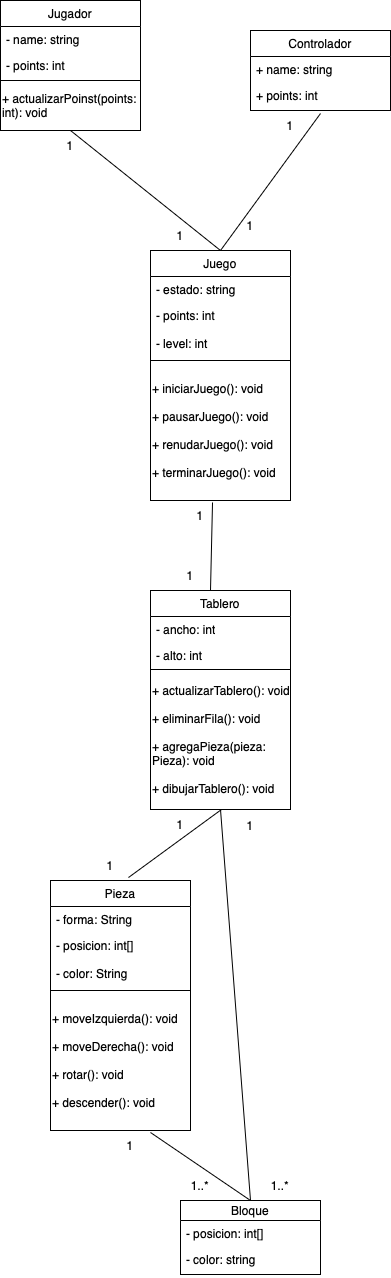

The diagram above was exported from draw.io. Its source (the exported page's mxGraphModel, read from the mxfile embedded in the PNG):
<mxGraphModel dx="1072" dy="733" grid="1" gridSize="10" guides="1" tooltips="1" connect="1" arrows="1" fold="1" page="1" pageScale="1" pageWidth="827" pageHeight="1169" math="0" shadow="0">
  <root>
    <mxCell id="0" />
    <mxCell id="1" parent="0" />
    <mxCell id="cuAQlYNMJ1WRQqnKgjd1-1" value="Tablero" style="swimlane;fontStyle=0;childLayout=stackLayout;horizontal=1;startSize=26;fillColor=none;horizontalStack=0;resizeParent=1;resizeParentMax=0;resizeLast=0;collapsible=1;marginBottom=0;whiteSpace=wrap;html=1;" vertex="1" parent="1">
      <mxGeometry x="230" y="970" width="140" height="80" as="geometry" />
    </mxCell>
    <mxCell id="cuAQlYNMJ1WRQqnKgjd1-2" value="- ancho: int" style="text;strokeColor=none;fillColor=none;align=left;verticalAlign=top;spacingLeft=4;spacingRight=4;overflow=hidden;rotatable=0;points=[[0,0.5],[1,0.5]];portConstraint=eastwest;whiteSpace=wrap;html=1;" vertex="1" parent="cuAQlYNMJ1WRQqnKgjd1-1">
      <mxGeometry y="26" width="140" height="26" as="geometry" />
    </mxCell>
    <mxCell id="cuAQlYNMJ1WRQqnKgjd1-3" value="- alto: int" style="text;strokeColor=none;fillColor=none;align=left;verticalAlign=top;spacingLeft=4;spacingRight=4;overflow=hidden;rotatable=0;points=[[0,0.5],[1,0.5]];portConstraint=eastwest;whiteSpace=wrap;html=1;" vertex="1" parent="cuAQlYNMJ1WRQqnKgjd1-1">
      <mxGeometry y="52" width="140" height="28" as="geometry" />
    </mxCell>
    <mxCell id="cuAQlYNMJ1WRQqnKgjd1-5" value="Juego" style="swimlane;fontStyle=0;childLayout=stackLayout;horizontal=1;startSize=26;fillColor=none;horizontalStack=0;resizeParent=1;resizeParentMax=0;resizeLast=0;collapsible=1;marginBottom=0;whiteSpace=wrap;html=1;" vertex="1" parent="1">
      <mxGeometry x="230" y="630" width="140" height="110" as="geometry" />
    </mxCell>
    <mxCell id="cuAQlYNMJ1WRQqnKgjd1-6" value="- estado: string" style="text;strokeColor=none;fillColor=none;align=left;verticalAlign=top;spacingLeft=4;spacingRight=4;overflow=hidden;rotatable=0;points=[[0,0.5],[1,0.5]];portConstraint=eastwest;whiteSpace=wrap;html=1;" vertex="1" parent="cuAQlYNMJ1WRQqnKgjd1-5">
      <mxGeometry y="26" width="140" height="26" as="geometry" />
    </mxCell>
    <mxCell id="cuAQlYNMJ1WRQqnKgjd1-7" value="- points: int&lt;div&gt;&lt;br&gt;&lt;/div&gt;&lt;div&gt;- level: int&lt;/div&gt;" style="text;strokeColor=none;fillColor=none;align=left;verticalAlign=top;spacingLeft=4;spacingRight=4;overflow=hidden;rotatable=0;points=[[0,0.5],[1,0.5]];portConstraint=eastwest;whiteSpace=wrap;html=1;" vertex="1" parent="cuAQlYNMJ1WRQqnKgjd1-5">
      <mxGeometry y="52" width="140" height="58" as="geometry" />
    </mxCell>
    <mxCell id="cuAQlYNMJ1WRQqnKgjd1-8" value="Jugador" style="swimlane;fontStyle=0;childLayout=stackLayout;horizontal=1;startSize=26;fillColor=none;horizontalStack=0;resizeParent=1;resizeParentMax=0;resizeLast=0;collapsible=1;marginBottom=0;whiteSpace=wrap;html=1;" vertex="1" parent="1">
      <mxGeometry x="80" y="380" width="140" height="80" as="geometry" />
    </mxCell>
    <mxCell id="cuAQlYNMJ1WRQqnKgjd1-9" value="- name: string" style="text;strokeColor=none;fillColor=none;align=left;verticalAlign=top;spacingLeft=4;spacingRight=4;overflow=hidden;rotatable=0;points=[[0,0.5],[1,0.5]];portConstraint=eastwest;whiteSpace=wrap;html=1;" vertex="1" parent="cuAQlYNMJ1WRQqnKgjd1-8">
      <mxGeometry y="26" width="140" height="26" as="geometry" />
    </mxCell>
    <mxCell id="cuAQlYNMJ1WRQqnKgjd1-10" value="- points: int&lt;div&gt;&lt;br&gt;&lt;/div&gt;&lt;div&gt;&lt;br&gt;&lt;/div&gt;" style="text;strokeColor=none;fillColor=none;align=left;verticalAlign=top;spacingLeft=4;spacingRight=4;overflow=hidden;rotatable=0;points=[[0,0.5],[1,0.5]];portConstraint=eastwest;whiteSpace=wrap;html=1;" vertex="1" parent="cuAQlYNMJ1WRQqnKgjd1-8">
      <mxGeometry y="52" width="140" height="28" as="geometry" />
    </mxCell>
    <mxCell id="cuAQlYNMJ1WRQqnKgjd1-11" value="Bloque" style="swimlane;fontStyle=0;childLayout=stackLayout;horizontal=1;startSize=20;fillColor=none;horizontalStack=0;resizeParent=1;resizeParentMax=0;resizeLast=0;collapsible=1;marginBottom=0;whiteSpace=wrap;html=1;" vertex="1" parent="1">
      <mxGeometry x="260" y="1580" width="140" height="74" as="geometry" />
    </mxCell>
    <mxCell id="cuAQlYNMJ1WRQqnKgjd1-12" value="- posicion: int[]" style="text;strokeColor=none;fillColor=none;align=left;verticalAlign=top;spacingLeft=4;spacingRight=4;overflow=hidden;rotatable=0;points=[[0,0.5],[1,0.5]];portConstraint=eastwest;whiteSpace=wrap;html=1;" vertex="1" parent="cuAQlYNMJ1WRQqnKgjd1-11">
      <mxGeometry y="20" width="140" height="26" as="geometry" />
    </mxCell>
    <mxCell id="cuAQlYNMJ1WRQqnKgjd1-13" value="- color: string&lt;div&gt;&lt;br&gt;&lt;/div&gt;&lt;div&gt;&lt;br&gt;&lt;/div&gt;" style="text;strokeColor=none;fillColor=none;align=left;verticalAlign=top;spacingLeft=4;spacingRight=4;overflow=hidden;rotatable=0;points=[[0,0.5],[1,0.5]];portConstraint=eastwest;whiteSpace=wrap;html=1;" vertex="1" parent="cuAQlYNMJ1WRQqnKgjd1-11">
      <mxGeometry y="46" width="140" height="28" as="geometry" />
    </mxCell>
    <mxCell id="cuAQlYNMJ1WRQqnKgjd1-14" value="Controlador" style="swimlane;fontStyle=0;childLayout=stackLayout;horizontal=1;startSize=26;fillColor=none;horizontalStack=0;resizeParent=1;resizeParentMax=0;resizeLast=0;collapsible=1;marginBottom=0;whiteSpace=wrap;html=1;" vertex="1" parent="1">
      <mxGeometry x="330" y="410" width="140" height="80" as="geometry" />
    </mxCell>
    <mxCell id="cuAQlYNMJ1WRQqnKgjd1-15" value="+ name: string" style="text;strokeColor=none;fillColor=none;align=left;verticalAlign=top;spacingLeft=4;spacingRight=4;overflow=hidden;rotatable=0;points=[[0,0.5],[1,0.5]];portConstraint=eastwest;whiteSpace=wrap;html=1;" vertex="1" parent="cuAQlYNMJ1WRQqnKgjd1-14">
      <mxGeometry y="26" width="140" height="26" as="geometry" />
    </mxCell>
    <mxCell id="cuAQlYNMJ1WRQqnKgjd1-16" value="+ points: int&lt;div&gt;&lt;br&gt;&lt;/div&gt;&lt;div&gt;&lt;br&gt;&lt;/div&gt;" style="text;strokeColor=none;fillColor=none;align=left;verticalAlign=top;spacingLeft=4;spacingRight=4;overflow=hidden;rotatable=0;points=[[0,0.5],[1,0.5]];portConstraint=eastwest;whiteSpace=wrap;html=1;" vertex="1" parent="cuAQlYNMJ1WRQqnKgjd1-14">
      <mxGeometry y="52" width="140" height="28" as="geometry" />
    </mxCell>
    <mxCell id="cuAQlYNMJ1WRQqnKgjd1-17" value="Pieza" style="swimlane;fontStyle=0;childLayout=stackLayout;horizontal=1;startSize=26;fillColor=none;horizontalStack=0;resizeParent=1;resizeParentMax=0;resizeLast=0;collapsible=1;marginBottom=0;whiteSpace=wrap;html=1;" vertex="1" parent="1">
      <mxGeometry x="130" y="1260" width="140" height="110" as="geometry" />
    </mxCell>
    <mxCell id="cuAQlYNMJ1WRQqnKgjd1-18" value="- forma: String" style="text;strokeColor=none;fillColor=none;align=left;verticalAlign=top;spacingLeft=4;spacingRight=4;overflow=hidden;rotatable=0;points=[[0,0.5],[1,0.5]];portConstraint=eastwest;whiteSpace=wrap;html=1;" vertex="1" parent="cuAQlYNMJ1WRQqnKgjd1-17">
      <mxGeometry y="26" width="140" height="26" as="geometry" />
    </mxCell>
    <mxCell id="cuAQlYNMJ1WRQqnKgjd1-19" value="- posicion: int[]&lt;div&gt;&lt;br&gt;&lt;/div&gt;&lt;div&gt;- color: String&lt;/div&gt;" style="text;strokeColor=none;fillColor=none;align=left;verticalAlign=top;spacingLeft=4;spacingRight=4;overflow=hidden;rotatable=0;points=[[0,0.5],[1,0.5]];portConstraint=eastwest;whiteSpace=wrap;html=1;" vertex="1" parent="cuAQlYNMJ1WRQqnKgjd1-17">
      <mxGeometry y="52" width="140" height="58" as="geometry" />
    </mxCell>
    <mxCell id="cuAQlYNMJ1WRQqnKgjd1-20" value="+ actualizarPoinst(points: int): void" style="html=1;whiteSpace=wrap;align=left;" vertex="1" parent="1">
      <mxGeometry x="80" y="460" width="140" height="50" as="geometry" />
    </mxCell>
    <mxCell id="cuAQlYNMJ1WRQqnKgjd1-25" value="&lt;div&gt;&lt;br&gt;&lt;/div&gt;&lt;div&gt;&lt;br&gt;&lt;/div&gt;+ iniciarJuego(): void&lt;div&gt;&lt;br&gt;&lt;/div&gt;&lt;div&gt;+ pausarJuego(): void&lt;/div&gt;&lt;div&gt;&lt;br&gt;&lt;/div&gt;&lt;div&gt;+ renudarJuego(): void&lt;/div&gt;&lt;div&gt;&lt;br&gt;&lt;/div&gt;&lt;div&gt;+ terminarJuego(): void&lt;/div&gt;&lt;div&gt;&lt;div&gt;&lt;br&gt;&lt;/div&gt;&lt;div&gt;&lt;br&gt;&lt;/div&gt;&lt;/div&gt;" style="html=1;whiteSpace=wrap;align=left;" vertex="1" parent="1">
      <mxGeometry x="230" y="740" width="140" height="140" as="geometry" />
    </mxCell>
    <mxCell id="cuAQlYNMJ1WRQqnKgjd1-26" value="&lt;div&gt;&lt;br&gt;&lt;/div&gt;&lt;div&gt;&lt;br&gt;&lt;/div&gt;+ actualizarTablero(): void&lt;div&gt;&lt;br&gt;&lt;/div&gt;&lt;div&gt;+ eliminarFila(): void&lt;/div&gt;&lt;div&gt;&lt;br&gt;&lt;/div&gt;&lt;div&gt;+ agregaPieza(pieza: Pieza): void&lt;/div&gt;&lt;div&gt;&lt;br&gt;&lt;/div&gt;&lt;div&gt;+ dibujarTablero(): void&lt;/div&gt;&lt;div&gt;&lt;div&gt;&lt;br&gt;&lt;/div&gt;&lt;div&gt;&lt;br&gt;&lt;/div&gt;&lt;/div&gt;" style="html=1;whiteSpace=wrap;align=left;" vertex="1" parent="1">
      <mxGeometry x="230" y="1049" width="140" height="140" as="geometry" />
    </mxCell>
    <mxCell id="cuAQlYNMJ1WRQqnKgjd1-27" value="&lt;div&gt;&lt;br&gt;&lt;/div&gt;&lt;div&gt;&lt;br&gt;&lt;/div&gt;+ moveIzquierda(): void&lt;div&gt;&lt;br&gt;&lt;/div&gt;&lt;div&gt;+ moveDerecha(): void&lt;/div&gt;&lt;div&gt;&lt;br&gt;&lt;/div&gt;&lt;div&gt;+ rotar(): void&lt;/div&gt;&lt;div&gt;&lt;br&gt;&lt;/div&gt;&lt;div&gt;+ descender(): void&lt;/div&gt;&lt;div&gt;&lt;div&gt;&lt;br&gt;&lt;/div&gt;&lt;div&gt;&lt;br&gt;&lt;/div&gt;&lt;/div&gt;" style="html=1;whiteSpace=wrap;align=left;" vertex="1" parent="1">
      <mxGeometry x="130" y="1370" width="140" height="140" as="geometry" />
    </mxCell>
    <mxCell id="cuAQlYNMJ1WRQqnKgjd1-28" value="" style="endArrow=none;html=1;rounded=0;entryX=0.5;entryY=1;entryDx=0;entryDy=0;exitX=0.5;exitY=0;exitDx=0;exitDy=0;" edge="1" parent="1" source="cuAQlYNMJ1WRQqnKgjd1-5" target="cuAQlYNMJ1WRQqnKgjd1-20">
      <mxGeometry width="50" height="50" relative="1" as="geometry">
        <mxPoint x="240" y="600" as="sourcePoint" />
        <mxPoint x="290" y="550" as="targetPoint" />
      </mxGeometry>
    </mxCell>
    <mxCell id="cuAQlYNMJ1WRQqnKgjd1-29" value="" style="endArrow=none;html=1;rounded=0;entryX=0.5;entryY=1.108;entryDx=0;entryDy=0;exitX=0.5;exitY=0;exitDx=0;exitDy=0;entryPerimeter=0;" edge="1" parent="1" source="cuAQlYNMJ1WRQqnKgjd1-5" target="cuAQlYNMJ1WRQqnKgjd1-16">
      <mxGeometry width="50" height="50" relative="1" as="geometry">
        <mxPoint x="310" y="640" as="sourcePoint" />
        <mxPoint x="160" y="520" as="targetPoint" />
      </mxGeometry>
    </mxCell>
    <mxCell id="cuAQlYNMJ1WRQqnKgjd1-30" value="" style="endArrow=none;html=1;rounded=0;entryX=0.443;entryY=1.014;entryDx=0;entryDy=0;exitX=0.5;exitY=0;exitDx=0;exitDy=0;entryPerimeter=0;" edge="1" parent="1" target="cuAQlYNMJ1WRQqnKgjd1-25">
      <mxGeometry width="50" height="50" relative="1" as="geometry">
        <mxPoint x="290" y="970" as="sourcePoint" />
        <mxPoint x="390" y="833" as="targetPoint" />
      </mxGeometry>
    </mxCell>
    <mxCell id="cuAQlYNMJ1WRQqnKgjd1-31" value="" style="endArrow=none;html=1;rounded=0;entryX=0.443;entryY=1.014;entryDx=0;entryDy=0;exitX=0.557;exitY=-0.027;exitDx=0;exitDy=0;entryPerimeter=0;exitPerimeter=0;" edge="1" parent="1" source="cuAQlYNMJ1WRQqnKgjd1-17">
      <mxGeometry width="50" height="50" relative="1" as="geometry">
        <mxPoint x="299" y="1277" as="sourcePoint" />
        <mxPoint x="301" y="1189" as="targetPoint" />
      </mxGeometry>
    </mxCell>
    <mxCell id="cuAQlYNMJ1WRQqnKgjd1-32" value="" style="endArrow=none;html=1;rounded=0;entryX=0.5;entryY=1;entryDx=0;entryDy=0;exitX=0.5;exitY=0;exitDx=0;exitDy=0;" edge="1" parent="1" source="cuAQlYNMJ1WRQqnKgjd1-11" target="cuAQlYNMJ1WRQqnKgjd1-26">
      <mxGeometry width="50" height="50" relative="1" as="geometry">
        <mxPoint x="380" y="1400" as="sourcePoint" />
        <mxPoint x="311" y="1199" as="targetPoint" />
      </mxGeometry>
    </mxCell>
    <mxCell id="cuAQlYNMJ1WRQqnKgjd1-33" value="" style="endArrow=none;html=1;rounded=0;entryX=0.443;entryY=1.014;entryDx=0;entryDy=0;exitX=0.5;exitY=0;exitDx=0;exitDy=0;entryPerimeter=0;" edge="1" parent="1" source="cuAQlYNMJ1WRQqnKgjd1-11">
      <mxGeometry width="50" height="50" relative="1" as="geometry">
        <mxPoint x="137" y="1580" as="sourcePoint" />
        <mxPoint x="230" y="1512" as="targetPoint" />
      </mxGeometry>
    </mxCell>
    <mxCell id="cuAQlYNMJ1WRQqnKgjd1-34" value="1" style="text;html=1;align=center;verticalAlign=middle;whiteSpace=wrap;rounded=0;" vertex="1" parent="1">
      <mxGeometry x="180" y="1510" width="60" height="30" as="geometry" />
    </mxCell>
    <mxCell id="cuAQlYNMJ1WRQqnKgjd1-35" value="1..*" style="text;html=1;align=center;verticalAlign=middle;whiteSpace=wrap;rounded=0;" vertex="1" parent="1">
      <mxGeometry x="250" y="1550" width="60" height="30" as="geometry" />
    </mxCell>
    <mxCell id="cuAQlYNMJ1WRQqnKgjd1-36" value="1..*" style="text;html=1;align=center;verticalAlign=middle;whiteSpace=wrap;rounded=0;" vertex="1" parent="1">
      <mxGeometry x="330" y="1550" width="60" height="30" as="geometry" />
    </mxCell>
    <mxCell id="cuAQlYNMJ1WRQqnKgjd1-37" value="1" style="text;html=1;align=center;verticalAlign=middle;whiteSpace=wrap;rounded=0;" vertex="1" parent="1">
      <mxGeometry x="160" y="1230" width="60" height="30" as="geometry" />
    </mxCell>
    <mxCell id="cuAQlYNMJ1WRQqnKgjd1-38" value="1" style="text;html=1;align=center;verticalAlign=middle;whiteSpace=wrap;rounded=0;" vertex="1" parent="1">
      <mxGeometry x="230" y="1189" width="60" height="30" as="geometry" />
    </mxCell>
    <mxCell id="cuAQlYNMJ1WRQqnKgjd1-39" value="1" style="text;html=1;align=center;verticalAlign=middle;whiteSpace=wrap;rounded=0;" vertex="1" parent="1">
      <mxGeometry x="300" y="1190" width="60" height="30" as="geometry" />
    </mxCell>
    <mxCell id="cuAQlYNMJ1WRQqnKgjd1-40" value="1" style="text;html=1;align=center;verticalAlign=middle;whiteSpace=wrap;rounded=0;" vertex="1" parent="1">
      <mxGeometry x="240" y="940" width="60" height="30" as="geometry" />
    </mxCell>
    <mxCell id="cuAQlYNMJ1WRQqnKgjd1-41" value="1" style="text;html=1;align=center;verticalAlign=middle;whiteSpace=wrap;rounded=0;" vertex="1" parent="1">
      <mxGeometry x="210" y="880" width="140" height="30" as="geometry" />
    </mxCell>
    <mxCell id="cuAQlYNMJ1WRQqnKgjd1-42" value="1" style="text;html=1;align=center;verticalAlign=middle;whiteSpace=wrap;rounded=0;" vertex="1" parent="1">
      <mxGeometry x="120" y="510" width="60" height="30" as="geometry" />
    </mxCell>
    <mxCell id="cuAQlYNMJ1WRQqnKgjd1-43" value="1" style="text;html=1;align=center;verticalAlign=middle;whiteSpace=wrap;rounded=0;" vertex="1" parent="1">
      <mxGeometry x="230" y="600" width="60" height="30" as="geometry" />
    </mxCell>
    <mxCell id="cuAQlYNMJ1WRQqnKgjd1-44" value="1" style="text;html=1;align=center;verticalAlign=middle;whiteSpace=wrap;rounded=0;" vertex="1" parent="1">
      <mxGeometry x="340" y="490" width="60" height="30" as="geometry" />
    </mxCell>
    <mxCell id="cuAQlYNMJ1WRQqnKgjd1-46" value="1" style="text;html=1;align=center;verticalAlign=middle;whiteSpace=wrap;rounded=0;" vertex="1" parent="1">
      <mxGeometry x="300" y="590" width="60" height="30" as="geometry" />
    </mxCell>
  </root>
</mxGraphModel>